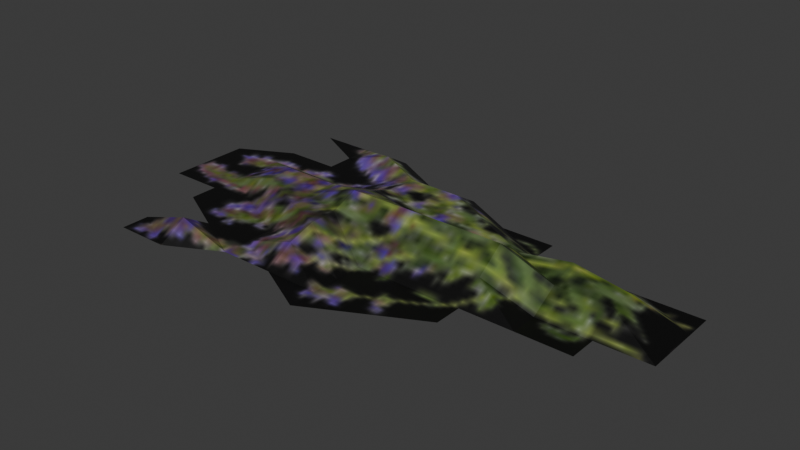 # Source: herbs.blend  (saved by Blender 4.5.92; exported with 4.5.12 LTS)
import bpy
from mathutils import Matrix  # noqa: F401  (used for matrix-valued properties, if any)

bpy.ops.wm.read_factory_settings(use_empty=True)
scene = bpy.context.scene
scene.name = 'Scene'

# ---- images (referenced by path relative to the original .blend; pixels are not part of the script)
import os
ASSET_DIR = os.environ.get("B2B_ASSET_DIR", "")  # directory of the original .blend (textures are referenced by path, not embedded)
HERE = os.path.dirname(os.path.abspath(__file__))  # packed textures are extracted next to this script under _unpacked/

def load_image(name, relpath, width, height, colorspace="sRGB"):
    """Load a texture the original file referenced (path relative to the .blend, or extracted next to this script)."""
    p = next((c for c in (os.path.join(HERE, relpath), os.path.join(ASSET_DIR, relpath)) if relpath and os.path.exists(c)), "")
    if p:
        img = bpy.data.images.load(p, check_existing=True)
        img.name = name
    else:  # same state as the original file: an image datablock whose file is absent (Cycles renders it pink)
        img = bpy.data.images.new(name, width, height)
        img.source = "FILE"
        img.filepath = "//" + (relpath or name)
    img.colorspace_settings.name = colorspace
    return img
img_hyssop_png = load_image('hyssop.png', '_unpacked/hyssop.67fb8683.png', 64, 128, 'sRGB')

# ---- materials (node trees are filled in below, after node groups)
mat_hyssop_png = bpy.data.materials.new('hyssop.png')

# ---- material node trees
mat_hyssop_png.use_nodes = True; mat_hyssop_png.node_tree.nodes.clear()
_N = mat_hyssop_png.node_tree.nodes; _L = mat_hyssop_png.node_tree.links
n0 = _N.new('ShaderNodeBsdfPrincipled'); n0.name = 'Principled BSDF'; n0.location = (-200, 100)
n0.inputs[4].default_value = 0.99
n1 = _N.new('ShaderNodeOutputMaterial'); n1.name = 'Material Output'; n1.location = (200, 100)
n2 = _N.new('ShaderNodeTexImage'); n2.name = 'Image Texture'; n2.location = (-490, 80)
n2.image = img_hyssop_png
_L.new(n0.outputs[0], n1.inputs[0])
_L.new(n2.outputs[0], n0.inputs[0])
n1.is_active_output = True

# ---- world
world_world = bpy.data.worlds.new('World'); scene.world = world_world
world_world.use_nodes = True; world_world.node_tree.nodes.clear()
_N = world_world.node_tree.nodes; _L = world_world.node_tree.links
n0 = _N.new('ShaderNodeOutputWorld'); n0.name = 'World Output'; n0.location = (200, 100)
n1 = _N.new('ShaderNodeBackground'); n1.name = 'Background'; n1.location = (-200, 100)
n1.inputs[0].default_value = (0.05088, 0.05088, 0.05088, 1.0)
_L.new(n1.outputs[0], n0.inputs[0])
n0.is_active_output = True
world_world.color = (0.05088, 0.05088, 0.05088)
world_world.sun_shadow_jitter_overblur = 0.0

# ---- meshes
me_herbs = bpy.data.meshes.new('herbs')
me_herbs.from_pydata([(-1.975, -1.274, 0.08121), (-1.481, -1.274, 0.08121), (-2.628e-09, -1.274, 0.08121), (-1.975, -1.019, 0.08121), (-1.481, -1.019, 0.2355), (-0.9873, -1.019, 0.08121), (-0.4937, -1.019, 0.08121), (-2.628e-09, -1.019, 0.08121), (0.4937, -1.019, 0.08121), (-1.481, -0.7644, 0.08121), (-0.9873, -0.7644, 0.08121), (-0.4937, -0.7644, 0.2355), (-2.628e-09, -0.7644, 0.08121), (0.4937, -0.7644, 0.08121), (0.9873, -0.7644, 0.08121), (-1.975, -0.5096, 0.08121), (-1.481, -0.5096, 0.08121), (-0.9873, -0.5096, 0.08121), (-0.4937, -0.5096, 0.3132), (-2.628e-09, -0.5096, 0.08121), (0.4937, -0.5096, 0.08121), (0.9873, -0.5096, 0.08121), (1.481, -0.5096, 0.08121), (1.975, -0.5096, 0.08121), (-2.468, -0.2548, 0.08121), (-1.975, -0.2548, 0.08121), (-1.481, -0.2548, 0.08121), (-0.9873, -0.2548, 0.2355), (-0.4937, -0.2548, 0.3132), (-2.628e-09, -0.2548, 0.2355), (0.4937, -0.2548, 0.2355), (0.9873, -0.2548, 0.2355), (1.481, -0.2548, 0.08121), (1.975, -0.2548, 0.08121), (2.468, -0.2548, 0.08121), (-2.468, -6.479e-09, 0.08121), (-1.975, -6.479e-09, 0.08121), (-1.481, -6.479e-09, 0.2355), (-0.9873, -6.479e-09, 0.2355), (-0.4937, -6.479e-09, 0.4121), (-2.628e-09, -6.479e-09, 0.4173), (0.4937, -6.479e-09, 0.4173), (0.9873, -6.479e-09, 0.4173), (1.481, -6.479e-09, 0.2355), (1.975, -6.479e-09, 0.2355), (2.468, -6.479e-09, 0.08121), (-2.468, 0.2548, 0.08121), (-1.975, 0.2548, 0.08121), (-1.481, 0.2548, 0.2355), (-0.9873, 0.2548, 0.2355), (-0.4937, 0.2548, 0.3132), (-2.628e-09, 0.2548, 0.2355), (0.4937, 0.2548, 0.2355), (0.9873, 0.2548, 0.2355), (1.481, 0.2548, 0.3185), (1.975, 0.2548, 0.2355), (2.468, 0.2548, 0.08121), (-2.468, 0.5096, 0.08121), (-1.975, 0.5096, 0.08121), (-1.481, 0.5096, 0.08121), (-0.9873, 0.5096, 0.08121), (-0.4937, 0.5096, 0.2355), (-2.628e-09, 0.5096, 0.2355), (0.4937, 0.5096, 0.2355), (0.9873, 0.5096, 0.08121), (1.481, 0.5096, 0.08121), (1.975, 0.5096, 0.08121), (2.468, 0.5096, 0.08121), (-1.975, 0.7644, 0.08121), (-1.481, 0.7644, 0.08121), (-0.9873, 0.7644, 0.08121), (-0.4937, 0.7644, 0.2355), (-2.628e-09, 0.7644, 0.2355), (0.4937, 0.7644, 0.08121), (0.9873, 0.7644, 0.08121), (-1.481, 1.019, 0.08121), (-0.9873, 1.019, 0.2355), (-0.4937, 1.019, 0.08121), (-2.628e-09, 1.019, 0.08121), (-1.975, 1.274, 0.08121), (-1.481, 1.274, 0.08121), (-0.9873, 1.274, 0.08121)], [], [(1, 3, 0), (3, 4, 9), (5, 9, 4), (6, 10, 5), (7, 11, 6), (8, 12, 7), (57, 58, 68), (10, 16, 9), (11, 17, 10), (12, 18, 11), (13, 19, 12), (14, 20, 13), (16, 25, 15), (17, 26, 16), (18, 27, 17), (19, 28, 18), (20, 29, 19), (21, 30, 20), (22, 31, 21), (23, 32, 22), (25, 35, 24), (26, 36, 25), (27, 37, 26), (28, 38, 27), (29, 39, 28), (30, 40, 29), (31, 41, 30), (32, 42, 31), (33, 43, 32), (34, 44, 33), (36, 46, 35), (37, 47, 36), (38, 48, 37), (39, 49, 38), (40, 50, 39), (41, 51, 40), (42, 52, 41), (43, 53, 42), (44, 54, 43), (45, 55, 44), (47, 57, 46), (48, 58, 47), (49, 59, 48), (50, 60, 49), (51, 61, 50), (52, 62, 51), (53, 63, 52), (54, 64, 53), (55, 65, 54), (56, 66, 55), (59, 68, 58), (60, 69, 59), (61, 70, 60), (62, 71, 61), (63, 72, 62), (64, 73, 63), (70, 75, 69), (71, 76, 70), (72, 77, 71), (73, 78, 72), (76, 80, 75), (77, 81, 76), (1, 4, 3), (4, 1, 5), (2, 7, 6), (7, 2, 8), (5, 10, 9), (6, 11, 10), (7, 12, 11), (8, 13, 12), (13, 8, 14), (9, 16, 15), (10, 17, 16), (11, 18, 17), (12, 19, 18), (13, 20, 19), (14, 21, 20), (16, 26, 25), (17, 27, 26), (18, 28, 27), (19, 29, 28), (20, 30, 29), (21, 31, 30), (22, 32, 31), (23, 33, 32), (25, 36, 35), (26, 37, 36), (27, 38, 37), (28, 39, 38), (29, 40, 39), (30, 41, 40), (31, 42, 41), (32, 43, 42), (33, 44, 43), (34, 45, 44), (36, 47, 46), (37, 48, 47), (38, 49, 48), (39, 50, 49), (40, 51, 50), (41, 52, 51), (42, 53, 52), (43, 54, 53), (44, 55, 54), (45, 56, 55), (47, 58, 57), (48, 59, 58), (49, 60, 59), (50, 61, 60), (51, 62, 61), (52, 63, 62), (53, 64, 63), (54, 65, 64), (55, 66, 65), (56, 67, 66), (59, 69, 68), (60, 70, 69), (61, 71, 70), (62, 72, 71), (63, 73, 72), (64, 74, 73), (70, 76, 75), (71, 77, 76), (72, 78, 77), (75, 80, 79), (76, 81, 80)])
_uv = me_herbs.uv_layers.new(name='UVMap')
_uv.uv.foreach_set('vector', [0.0003669, 0.7992, 0.1003, 0.899, 0.0003669, 0.899, 0.1003, 0.899, 0.1003, 0.7992, 0.2002, 0.7992, 0.1003, 0.6995, 0.2002, 0.7992, 0.1003, 0.7992, 0.1003, 0.5997, 0.2002, 0.6995, 0.1003, 0.6995, 0.1003, 0.5, 0.2002, 0.5997, 0.1003, 0.5997, 0.1003, 0.4003, 0.2002, 0.5, 0.1003, 0.5, 0.6999, 0.9987, 0.6999, 0.899, 0.7998, 0.899, 0.2002, 0.6995, 0.3001, 0.7992, 0.2002, 0.7992, 0.2002, 0.5997, 0.3001, 0.6995, 0.2002, 0.6995, 0.2002, 0.5, 0.3001, 0.5997, 0.2002, 0.5997, 0.2002, 0.4003, 0.3001, 0.5, 0.2002, 0.5, 0.2002, 0.3005, 0.3001, 0.4003, 0.2002, 0.4003, 0.3001, 0.7992, 0.4001, 0.899, 0.3001, 0.899, 0.3001, 0.6995, 0.4001, 0.7992, 0.3001, 0.7992, 0.3001, 0.5997, 0.4001, 0.6995, 0.3001, 0.6995, 0.3001, 0.5, 0.4001, 0.5997, 0.3001, 0.5997, 0.3001, 0.4003, 0.4001, 0.5, 0.3001, 0.5, 0.3001, 0.3005, 0.4001, 0.4003, 0.3001, 0.4003, 0.3001, 0.2008, 0.4001, 0.3005, 0.3001, 0.3005, 0.3001, 0.101, 0.4001, 0.2008, 0.3001, 0.2008, 0.4001, 0.899, 0.5, 0.9987, 0.4001, 0.9987, 0.4001, 0.7992, 0.5, 0.899, 0.4001, 0.899, 0.4001, 0.6995, 0.5, 0.7992, 0.4001, 0.7992, 0.4001, 0.5997, 0.5, 0.6995, 0.4001, 0.6995, 0.4001, 0.5, 0.5, 0.5997, 0.4001, 0.5997, 0.4001, 0.4003, 0.5, 0.5, 0.4001, 0.5, 0.4001, 0.3005, 0.5, 0.4003, 0.4001, 0.4003, 0.4001, 0.2008, 0.5, 0.3005, 0.4001, 0.3005, 0.4001, 0.101, 0.5, 0.2008, 0.4001, 0.2008, 0.4001, 0.001256, 0.5, 0.101, 0.4001, 0.101, 0.5, 0.899, 0.5999, 0.9987, 0.5, 0.9987, 0.5, 0.7992, 0.5999, 0.899, 0.5, 0.899, 0.5, 0.6995, 0.5999, 0.7992, 0.5, 0.7992, 0.5, 0.5997, 0.5999, 0.6995, 0.5, 0.6995, 0.5, 0.5, 0.5999, 0.5997, 0.5, 0.5997, 0.5, 0.4003, 0.5999, 0.5, 0.5, 0.5, 0.5, 0.3005, 0.5999, 0.4003, 0.5, 0.4003, 0.5, 0.2008, 0.5999, 0.3005, 0.5, 0.3005, 0.5, 0.101, 0.5999, 0.2008, 0.5, 0.2008, 0.5, 0.001256, 0.5999, 0.101, 0.5, 0.101, 0.5999, 0.899, 0.6999, 0.9987, 0.5999, 0.9987, 0.5999, 0.7992, 0.6999, 0.899, 0.5999, 0.899, 0.5999, 0.6995, 0.6999, 0.7992, 0.5999, 0.7992, 0.5999, 0.5997, 0.6999, 0.6995, 0.5999, 0.6995, 0.5999, 0.5, 0.6999, 0.5997, 0.5999, 0.5997, 0.5999, 0.4003, 0.6999, 0.5, 0.5999, 0.5, 0.5999, 0.3005, 0.6999, 0.4003, 0.5999, 0.4003, 0.5999, 0.2008, 0.6999, 0.3005, 0.5999, 0.3005, 0.5999, 0.101, 0.6999, 0.2008, 0.5999, 0.2008, 0.5999, 0.001256, 0.6999, 0.101, 0.5999, 0.101, 0.6999, 0.7992, 0.7998, 0.899, 0.6999, 0.899, 0.6999, 0.6995, 0.7998, 0.7992, 0.6999, 0.7992, 0.6999, 0.5997, 0.7998, 0.6995, 0.6999, 0.6995, 0.6999, 0.5, 0.7998, 0.5997, 0.6999, 0.5997, 0.6999, 0.4003, 0.7998, 0.5, 0.6999, 0.5, 0.6999, 0.3005, 0.7998, 0.4003, 0.6999, 0.4003, 0.7998, 0.6995, 0.8997, 0.7992, 0.7998, 0.7992, 0.7998, 0.5997, 0.8997, 0.6995, 0.7998, 0.6995, 0.7998, 0.5, 0.8997, 0.5997, 0.7998, 0.5997, 0.7998, 0.4003, 0.8997, 0.5, 0.7998, 0.5, 0.8997, 0.6995, 0.9996, 0.7992, 0.8997, 0.7992, 0.8997, 0.5997, 0.9996, 0.6995, 0.8997, 0.6995, 0.0003669, 0.7992, 0.1003, 0.7992, 0.1003, 0.899, 0.1003, 0.7992, 0.0003669, 0.7992, 0.1003, 0.6995, 0.0003669, 0.5, 0.1003, 0.5, 0.1003, 0.5997, 0.1003, 0.5, 0.0003669, 0.5, 0.1003, 0.4003, 0.1003, 0.6995, 0.2002, 0.6995, 0.2002, 0.7992, 0.1003, 0.5997, 0.2002, 0.5997, 0.2002, 0.6995, 0.1003, 0.5, 0.2002, 0.5, 0.2002, 0.5997, 0.1003, 0.4003, 0.2002, 0.4003, 0.2002, 0.5, 0.2002, 0.4003, 0.1003, 0.4003, 0.2002, 0.3005, 0.2002, 0.7992, 0.3001, 0.7992, 0.3001, 0.899, 0.2002, 0.6995, 0.3001, 0.6995, 0.3001, 0.7992, 0.2002, 0.5997, 0.3001, 0.5997, 0.3001, 0.6995, 0.2002, 0.5, 0.3001, 0.5, 0.3001, 0.5997, 0.2002, 0.4003, 0.3001, 0.4003, 0.3001, 0.5, 0.2002, 0.3005, 0.3001, 0.3005, 0.3001, 0.4003, 0.3001, 0.7992, 0.4001, 0.7992, 0.4001, 0.899, 0.3001, 0.6995, 0.4001, 0.6995, 0.4001, 0.7992, 0.3001, 0.5997, 0.4001, 0.5997, 0.4001, 0.6995, 0.3001, 0.5, 0.4001, 0.5, 0.4001, 0.5997, 0.3001, 0.4003, 0.4001, 0.4003, 0.4001, 0.5, 0.3001, 0.3005, 0.4001, 0.3005, 0.4001, 0.4003, 0.3001, 0.2008, 0.4001, 0.2008, 0.4001, 0.3005, 0.3001, 0.101, 0.4001, 0.101, 0.4001, 0.2008, 0.4001, 0.899, 0.5, 0.899, 0.5, 0.9987, 0.4001, 0.7992, 0.5, 0.7992, 0.5, 0.899, 0.4001, 0.6995, 0.5, 0.6995, 0.5, 0.7992, 0.4001, 0.5997, 0.5, 0.5997, 0.5, 0.6995, 0.4001, 0.5, 0.5, 0.5, 0.5, 0.5997, 0.4001, 0.4003, 0.5, 0.4003, 0.5, 0.5, 0.4001, 0.3005, 0.5, 0.3005, 0.5, 0.4003, 0.4001, 0.2008, 0.5, 0.2008, 0.5, 0.3005, 0.4001, 0.101, 0.5, 0.101, 0.5, 0.2008, 0.4001, 0.001256, 0.5, 0.001256, 0.5, 0.101, 0.5, 0.899, 0.5999, 0.899, 0.5999, 0.9987, 0.5, 0.7992, 0.5999, 0.7992, 0.5999, 0.899, 0.5, 0.6995, 0.5999, 0.6995, 0.5999, 0.7992, 0.5, 0.5997, 0.5999, 0.5997, 0.5999, 0.6995, 0.5, 0.5, 0.5999, 0.5, 0.5999, 0.5997, 0.5, 0.4003, 0.5999, 0.4003, 0.5999, 0.5, 0.5, 0.3005, 0.5999, 0.3005, 0.5999, 0.4003, 0.5, 0.2008, 0.5999, 0.2008, 0.5999, 0.3005, 0.5, 0.101, 0.5999, 0.101, 0.5999, 0.2008, 0.5, 0.001256, 0.5999, 0.001256, 0.5999, 0.101, 0.5999, 0.899, 0.6999, 0.899, 0.6999, 0.9987, 0.5999, 0.7992, 0.6999, 0.7992, 0.6999, 0.899, 0.5999, 0.6995, 0.6999, 0.6995, 0.6999, 0.7992, 0.5999, 0.5997, 0.6999, 0.5997, 0.6999, 0.6995, 0.5999, 0.5, 0.6999, 0.5, 0.6999, 0.5997, 0.5999, 0.4003, 0.6999, 0.4003, 0.6999, 0.5, 0.5999, 0.3005, 0.6999, 0.3005, 0.6999, 0.4003, 0.5999, 0.2008, 0.6999, 0.2008, 0.6999, 0.3005, 0.5999, 0.101, 0.6999, 0.101, 0.6999, 0.2008, 0.5999, 0.001256, 0.6999, 0.001256, 0.6999, 0.101, 0.6999, 0.7992, 0.7998, 0.7992, 0.7998, 0.899, 0.6999, 0.6995, 0.7998, 0.6995, 0.7998, 0.7992, 0.6999, 0.5997, 0.7998, 0.5997, 0.7998, 0.6995, 0.6999, 0.5, 0.7998, 0.5, 0.7998, 0.5997, 0.6999, 0.4003, 0.7998, 0.4003, 0.7998, 0.5, 0.6999, 0.3005, 0.7998, 0.3005, 0.7998, 0.4003, 0.7998, 0.6995, 0.8997, 0.6995, 0.8997, 0.7992, 0.7998, 0.5997, 0.8997, 0.5997, 0.8997, 0.6995, 0.7998, 0.5, 0.8997, 0.5, 0.8997, 0.5997, 0.8997, 0.7992, 0.9996, 0.7992, 0.9996, 0.899, 0.8997, 0.6995, 0.9996, 0.6995, 0.9996, 0.7992])
me_herbs.materials.append(mat_hyssop_png)
me_herbs.update()

# ---- objects
ob_herbs = bpy.data.objects.new('herbs', me_herbs)
ob_empty = bpy.data.objects.new('Empty', img_hyssop_png)

# ---- transforms, parenting, visibility, modifiers, constraints
ob_herbs.location = (0.0, 0.0, 0.0)
ob_empty.location = (0.0, 0.0, 0.0)
ob_empty.rotation_euler = (0.02662, -0.001992, 1.568)
ob_empty.empty_display_type = 'IMAGE'
ob_empty.empty_display_size = 5.0
ob_empty.empty_image_depth = 'BACK'
ob_empty.empty_image_side = 'FRONT'

# ---- collection membership
scene.collection.objects.link(ob_herbs)
scene.collection.objects.link(ob_empty)

# ---- scene / render settings (as saved in the file)
scene.frame_start = 1; scene.frame_end = 250; scene.frame_set(1)
scene.render.engine = 'BLENDER_EEVEE_NEXT'
bpy.context.view_layer.update()

# ---- added for rendering (the .blend has no active camera and no usable light): camera, sun
cam_auto = bpy.data.cameras.new('AutoCamera')
cam_auto.lens = 50.0
cam_auto.sensor_width = 36.0
cam_auto.clip_end = 1000.0
ob_auto_camera = bpy.data.objects.new('AutoCamera', cam_auto)
scene.collection.objects.link(ob_auto_camera)
ob_auto_camera.location = (5.1494, -6.17928, 4.36878)
ob_auto_camera.rotation_euler = (1.09748, -7.21219e-08, 0.694738)
scene.camera = ob_auto_camera
light_auto_sun = bpy.data.lights.new('AutoSun', 'SUN')
light_auto_sun.energy = 3.0
light_auto_sun.angle = 0.0523599
ob_auto_sun = bpy.data.objects.new('AutoSun', light_auto_sun)
scene.collection.objects.link(ob_auto_sun)
ob_auto_sun.rotation_euler = (0.872665, 0.174533, 0.523599)
bpy.context.view_layer.update()

